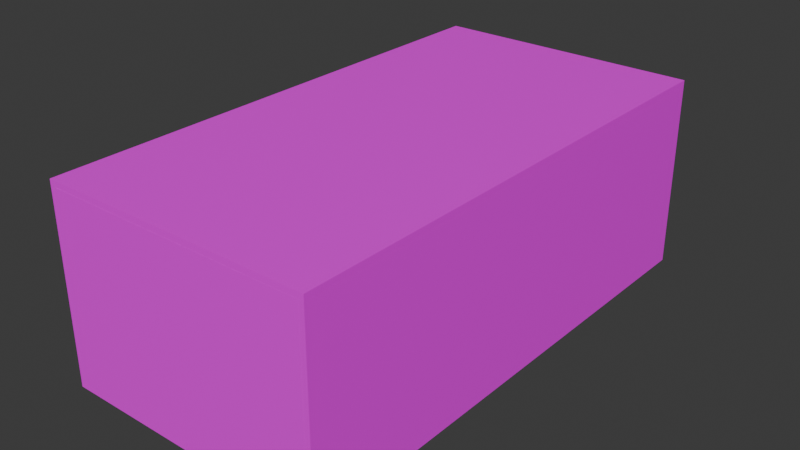 # Source: Room.blend  (saved by Blender 4.4.32; exported with 4.5.12 LTS)
import bpy
from mathutils import Matrix  # noqa: F401  (used for matrix-valued properties, if any)

bpy.ops.wm.read_factory_settings(use_empty=True)
scene = bpy.context.scene
scene.name = 'Scene'

# ---- collections
col_collection = bpy.data.collections.new('Collection'); scene.collection.children.link(col_collection)

# ---- images (referenced by path relative to the original .blend; pixels are not part of the script)
import os
ASSET_DIR = os.environ.get("B2B_ASSET_DIR", "")  # directory of the original .blend (textures are referenced by path, not embedded)
HERE = os.path.dirname(os.path.abspath(__file__))  # packed textures are extracted next to this script under _unpacked/

def load_image(name, relpath, width, height, colorspace="sRGB"):
    """Load a texture the original file referenced (path relative to the .blend, or extracted next to this script)."""
    p = next((c for c in (os.path.join(HERE, relpath), os.path.join(ASSET_DIR, relpath)) if relpath and os.path.exists(c)), "")
    if p:
        img = bpy.data.images.load(p, check_existing=True)
        img.name = name
    else:  # same state as the original file: an image datablock whose file is absent (Cycles renders it pink)
        img = bpy.data.images.new(name, width, height)
        img.source = "FILE"
        img.filepath = "//" + (relpath or name)
    img.colorspace_settings.name = colorspace
    return img
img_1673321297_grizly_club_p_besshovnaya_tekstura_plitki_metro_5_jp = load_image('1673321297_grizly-club-p-besshovnaya-tekstura-plitki-metro-5.jp', '1673321297_grizly-club-p-besshovnaya-tekstura-plitki-metro-5.jpg', 1024, 1024, 'sRGB')
img_wall_jpg = load_image('wall.jpg', 'wall.jpg', 1024, 1024, 'sRGB')
img_up_jpg = load_image('up.jpg', 'up.jpg', 1024, 1024, 'sRGB')

# ---- materials (node trees are filled in below, after node groups)
mat_material = bpy.data.materials.new('Material')
mat_material.alpha_threshold = 0.0
mat_material.roughness = 0.5
mat_material.line_color = (0.0, 0.0, 0.0, 1.0)
mat_material_001 = bpy.data.materials.new('Material.001')
mat_material_002 = bpy.data.materials.new('Material.002')
mat_material_003 = bpy.data.materials.new('Material.003')
mat_material_004 = bpy.data.materials.new('Material.004')
mat_material_005 = bpy.data.materials.new('Material.005')
mat_material_005.alpha_threshold = 0.0
mat_material_005.roughness = 0.5
mat_material_005.line_color = (0.0, 0.0, 0.0, 1.0)

# ---- material node trees
mat_material.use_nodes = True; mat_material.node_tree.nodes.clear()
_N = mat_material.node_tree.nodes; _L = mat_material.node_tree.links
n0 = _N.new('ShaderNodeOutputMaterial'); n0.name = 'Material Output'; n0.location = (300, 300)
n1 = _N.new('ShaderNodeBsdfPrincipled'); n1.name = 'Principled BSDF'; n1.location = (10, 300)
n1.inputs[3].default_value = 1.45
n2 = _N.new('ShaderNodeTexImage'); n2.name = 'Image Texture'; n2.location = (-280, 280)
n2.image = img_1673321297_grizly_club_p_besshovnaya_tekstura_plitki_metro_5_jp
_L.new(n1.outputs[0], n0.inputs[0])
_L.new(n2.outputs[0], n1.inputs[0])
n0.is_active_output = True
mat_material_001.use_nodes = True; mat_material_001.node_tree.nodes.clear()
_N = mat_material_001.node_tree.nodes; _L = mat_material_001.node_tree.links
n0 = _N.new('ShaderNodeBsdfPrincipled'); n0.name = 'Principled BSDF'; n0.location = (10, 300)
n1 = _N.new('ShaderNodeOutputMaterial'); n1.name = 'Material Output'; n1.location = (300, 300)
n2 = _N.new('ShaderNodeTexImage'); n2.name = 'Image Texture'; n2.location = (-280, 280)
n2.image = img_wall_jpg
_L.new(n0.outputs[0], n1.inputs[0])
_L.new(n2.outputs[0], n0.inputs[0])
n1.is_active_output = True
mat_material_002.use_nodes = True; mat_material_002.node_tree.nodes.clear()
_N = mat_material_002.node_tree.nodes; _L = mat_material_002.node_tree.links
n0 = _N.new('ShaderNodeBsdfPrincipled'); n0.name = 'Principled BSDF'; n0.location = (10, 300)
n1 = _N.new('ShaderNodeOutputMaterial'); n1.name = 'Material Output'; n1.location = (300, 300)
n2 = _N.new('ShaderNodeTexImage'); n2.name = 'Image Texture'; n2.location = (-280, 280)
n2.image = img_wall_jpg
_L.new(n0.outputs[0], n1.inputs[0])
_L.new(n2.outputs[0], n0.inputs[0])
n1.is_active_output = True
mat_material_003.use_nodes = True; mat_material_003.node_tree.nodes.clear()
_N = mat_material_003.node_tree.nodes; _L = mat_material_003.node_tree.links
n0 = _N.new('ShaderNodeBsdfPrincipled'); n0.name = 'Principled BSDF'; n0.location = (10, 300)
n1 = _N.new('ShaderNodeOutputMaterial'); n1.name = 'Material Output'; n1.location = (300, 300)
n2 = _N.new('ShaderNodeTexImage'); n2.name = 'Image Texture'; n2.location = (-280, 280)
n2.image = img_wall_jpg
_L.new(n0.outputs[0], n1.inputs[0])
_L.new(n2.outputs[0], n0.inputs[0])
n1.is_active_output = True
mat_material_004.use_nodes = True; mat_material_004.node_tree.nodes.clear()
_N = mat_material_004.node_tree.nodes; _L = mat_material_004.node_tree.links
n0 = _N.new('ShaderNodeBsdfPrincipled'); n0.name = 'Principled BSDF'; n0.location = (10, 300)
n1 = _N.new('ShaderNodeOutputMaterial'); n1.name = 'Material Output'; n1.location = (300, 300)
n2 = _N.new('ShaderNodeTexImage'); n2.name = 'Image Texture'; n2.location = (-280, 280)
n2.image = img_wall_jpg
_L.new(n0.outputs[0], n1.inputs[0])
_L.new(n2.outputs[0], n0.inputs[0])
n1.is_active_output = True
mat_material_005.use_nodes = True; mat_material_005.node_tree.nodes.clear()
_N = mat_material_005.node_tree.nodes; _L = mat_material_005.node_tree.links
n0 = _N.new('ShaderNodeOutputMaterial'); n0.name = 'Material Output'; n0.location = (300, 300)
n1 = _N.new('ShaderNodeBsdfPrincipled'); n1.name = 'Principled BSDF'; n1.location = (10, 300)
n1.inputs[3].default_value = 1.45
n2 = _N.new('ShaderNodeTexImage'); n2.name = 'Image Texture'; n2.location = (-280, 280)
n2.image = img_up_jpg
_L.new(n1.outputs[0], n0.inputs[0])
_L.new(n2.outputs[0], n1.inputs[0])
n0.is_active_output = True

# ---- world
world_world = bpy.data.worlds.new('World'); scene.world = world_world
world_world.use_nodes = True; world_world.node_tree.nodes.clear()
_N = world_world.node_tree.nodes; _L = world_world.node_tree.links
n0 = _N.new('ShaderNodeOutputWorld'); n0.name = 'World Output'; n0.location = (300, 300)
n1 = _N.new('ShaderNodeBackground'); n1.name = 'Background'; n1.location = (10, 300)
n1.inputs[0].default_value = (0.05088, 0.05088, 0.05088, 1.0)
_L.new(n1.outputs[0], n0.inputs[0])
n0.is_active_output = True
world_world.color = (0.05088, 0.05088, 0.05088)
world_world.sun_shadow_jitter_overblur = 0.0

# ---- meshes
me_cube = bpy.data.meshes.new('Cube')
me_cube.from_pydata([(1.0, 1.0, 1.0), (1.0, 1.0, -1.0), (1.0, -1.0, 1.0), (1.0, -1.0, -1.0), (-1.0, 1.0, 1.0), (-1.0, 1.0, -1.0), (-1.0, -1.0, 1.0), (-1.0, -1.0, -1.0)], [], [(0, 4, 6, 2), (3, 2, 6, 7), (7, 6, 4, 5), (5, 1, 3, 7), (1, 0, 2, 3), (5, 4, 0, 1)])
_uv = me_cube.uv_layers.new(name='UVMap')
_uv.uv.foreach_set('vector', [-0.5236, 2.566, 1.459, 2.566, 1.459, -1.463, -0.5236, -1.463, 0.5292, 3.963, 0.461, 3.963, 0.461, 7.32, 0.5292, 7.32, 0.5292, -6.109, 0.461, -6.109, 0.461, -2.752, 0.5292, -2.752, -0.8439, 2.916, 1.344, 2.916, 1.344, -1.666, -0.8439, -1.666, 0.5292, 0.6053, 0.461, 0.6053, 0.461, 3.963, 0.5292, 3.963, 0.5292, -2.752, 0.461, -2.752, 0.461, 0.6053, 0.5292, 0.6053])
me_cube.materials.append(mat_material)
me_cube.use_mirror_vertex_groups = False
me_cube.update()
me_cube_001 = bpy.data.meshes.new('Cube.001')
me_cube_001.from_pydata([(-1.0, -17.21, -1.0), (-1.0, -17.21, 11.18), (-1.0, 17.21, -1.0), (-1.0, 17.21, 11.18), (1.0, -17.21, -1.0), (1.0, -17.21, 11.18), (1.0, 17.21, -1.0), (1.0, 17.21, 11.18)], [], [(0, 1, 3, 2), (2, 3, 7, 6), (6, 7, 5, 4), (4, 5, 1, 0), (2, 6, 4, 0), (7, 3, 1, 5)])
_uv = me_cube_001.uv_layers.new(name='UVMap')
_uv.uv.foreach_set('vector', [-0.8581, -0.8465, 1.858, -0.8465, 1.858, 1.87, -0.8581, 1.87, 0.375, 0.25, 0.625, 0.25, 0.625, 0.5, 0.375, 0.5, -0.8581, -0.8621, 1.858, -0.8621, 1.858, 1.854, -0.8581, 1.854, 0.375, 0.75, 0.625, 0.75, 0.625, 1.0, 0.375, 1.0, 0.125, 0.5, 0.375, 0.5, 0.375, 0.75, 0.125, 0.75, 0.625, 0.5, 0.875, 0.5, 0.875, 0.75, 0.625, 0.75])
me_cube_001.materials.append(mat_material_001)
me_cube_001.update()
me_cube_002 = bpy.data.meshes.new('Cube.002')
me_cube_002.from_pydata([(-1.0, -17.21, -1.0), (-1.0, -17.21, 11.18), (-1.0, 17.21, -1.0), (-1.0, 17.21, 11.18), (1.0, -17.21, -1.0), (1.0, -17.21, 11.18), (1.0, 17.21, -1.0), (1.0, 17.21, 11.18)], [], [(0, 1, 3, 2), (2, 3, 7, 6), (6, 7, 5, 4), (4, 5, 1, 0), (2, 6, 4, 0), (7, 3, 1, 5)])
_uv = me_cube_002.uv_layers.new(name='UVMap')
_uv.uv.foreach_set('vector', [-0.8581, -0.8465, 1.858, -0.8465, 1.858, 1.87, -0.8581, 1.87, 0.375, 0.25, 0.625, 0.25, 0.625, 0.5, 0.375, 0.5, -0.8581, -0.8621, 1.858, -0.8621, 1.858, 1.854, -0.8581, 1.854, 0.375, 0.75, 0.625, 0.75, 0.625, 1.0, 0.375, 1.0, 0.125, 0.5, 0.375, 0.5, 0.375, 0.75, 0.125, 0.75, 0.625, 0.5, 0.875, 0.5, 0.875, 0.75, 0.625, 0.75])
me_cube_002.materials.append(mat_material_002)
me_cube_002.update()
me_cube_003 = bpy.data.meshes.new('Cube.003')
me_cube_003.from_pydata([(-1.0, -17.21, -1.0), (-1.0, -17.21, 11.18), (-1.0, 16.13, -1.0), (-1.0, 16.13, 11.18), (1.0, -17.21, -1.0), (1.0, -17.21, 11.18), (1.0, 16.13, -1.0), (1.0, 16.13, 11.18)], [], [(0, 1, 3, 2), (2, 3, 7, 6), (6, 7, 5, 4), (4, 5, 1, 0), (2, 6, 4, 0), (7, 3, 1, 5)])
_uv = me_cube_003.uv_layers.new(name='UVMap')
_uv.uv.foreach_set('vector', [-0.8581, -0.8465, 1.858, -0.8465, 1.858, 1.87, -0.8581, 1.87, 0.375, 0.25, 0.625, 0.25, 0.625, 0.5, 0.375, 0.5, -0.8581, -0.8621, 1.858, -0.8621, 1.858, 1.854, -0.8581, 1.854, 0.375, 0.75, 0.625, 0.75, 0.625, 1.0, 0.375, 1.0, 0.125, 0.5, 0.375, 0.5, 0.375, 0.75, 0.125, 0.75, 0.625, 0.5, 0.875, 0.5, 0.875, 0.75, 0.625, 0.75])
me_cube_003.materials.append(mat_material_003)
me_cube_003.update()
me_cube_004 = bpy.data.meshes.new('Cube.004')
me_cube_004.from_pydata([(-1.0, -17.21, -1.0), (-1.0, -17.21, 11.18), (-1.0, 16.13, -1.0), (-1.0, 16.13, 11.18), (1.0, -17.21, -1.0), (1.0, -17.21, 11.18), (1.0, 16.13, -1.0), (1.0, 16.13, 11.18)], [], [(0, 1, 3, 2), (2, 3, 7, 6), (6, 7, 5, 4), (4, 5, 1, 0), (2, 6, 4, 0), (7, 3, 1, 5)])
_uv = me_cube_004.uv_layers.new(name='UVMap')
_uv.uv.foreach_set('vector', [-0.8581, -0.8465, 1.858, -0.8465, 1.858, 1.87, -0.8581, 1.87, 0.375, 0.25, 0.625, 0.25, 0.625, 0.5, 0.375, 0.5, -0.8581, -0.8621, 1.858, -0.8621, 1.858, 1.854, -0.8581, 1.854, 0.375, 0.75, 0.625, 0.75, 0.625, 1.0, 0.375, 1.0, 0.125, 0.5, 0.375, 0.5, 0.375, 0.75, 0.125, 0.75, 0.625, 0.5, 0.875, 0.5, 0.875, 0.75, 0.625, 0.75])
me_cube_004.materials.append(mat_material_004)
me_cube_004.update()
me_cube_005 = bpy.data.meshes.new('Cube.005')
me_cube_005.from_pydata([(1.0, 1.0, 1.0), (1.0, 1.0, -1.0), (1.0, -1.0, 1.0), (1.0, -1.0, -1.0), (-1.0, 1.0, 1.0), (-1.0, 1.0, -1.0), (-1.0, -1.0, 1.0), (-1.0, -1.0, -1.0)], [], [(0, 4, 6, 2), (3, 2, 6, 7), (7, 6, 4, 5), (5, 1, 3, 7), (1, 0, 2, 3), (5, 4, 0, 1)])
_uv = me_cube_005.uv_layers.new(name='UVMap')
_uv.uv.foreach_set('vector', [-0.5236, 2.566, 1.459, 2.566, 1.459, -1.463, -0.5236, -1.463, 0.5292, 3.963, 0.461, 3.963, 0.461, 7.32, 0.5292, 7.32, 0.5292, -6.109, 0.461, -6.109, 0.461, -2.752, 0.5292, -2.752, -0.8439, 2.916, 1.344, 2.916, 1.344, -1.666, -0.8439, -1.666, 0.5292, 0.6053, 0.461, 0.6053, 0.461, 3.963, 0.5292, 3.963, 0.5292, -2.752, 0.461, -2.752, 0.461, 0.6053, 0.5292, 0.6053])
me_cube_005.materials.append(mat_material_005)
me_cube_005.use_mirror_vertex_groups = False
me_cube_005.update()

# ---- objects
ob_cube = bpy.data.objects.new('Cube', me_cube)
ob_cube_001 = bpy.data.objects.new('Cube.001', me_cube_001)
ob_cube_002 = bpy.data.objects.new('Cube.002', me_cube_002)
ob_cube_003 = bpy.data.objects.new('Cube.003', me_cube_003)
ob_cube_004 = bpy.data.objects.new('Cube.004', me_cube_004)
ob_cube_005 = bpy.data.objects.new('Cube.005', me_cube_005)

# ---- transforms, parenting, visibility, modifiers, constraints
ob_cube.location = (0.0, 0.0, 0.0)
ob_cube.scale = (-9.063, 17.21, 0.1926)
ob_cube.lock_rotations_4d = False
ob_cube.empty_display_type = 'ARROWS'
ob_cube.lineart.crease_threshold = 0.0
ob_cube_001.location = (8.889, 0.0, 1.193)
ob_cube_001.scale = (-0.1742, 1.0, 1.0)
ob_cube_002.location = (-8.889, 0.0, 1.193)
ob_cube_002.scale = (-0.1742, 1.0, 1.0)
ob_cube_003.location = (-0.282, -17.04, 1.193)
ob_cube_003.rotation_euler = (0.0, -0.0, 1.571)
ob_cube_003.scale = (-0.1742, 0.5227, 1.0)
ob_cube_004.location = (-0.282, 17.04, 1.193)
ob_cube_004.rotation_euler = (0.0, -0.0, 1.571)
ob_cube_004.scale = (-0.1742, 0.5227, 1.0)
ob_cube_005.location = (0.0, 0.0, 12.57)
ob_cube_005.scale = (-9.063, 17.21, 0.1926)
ob_cube_005.lock_rotations_4d = False
ob_cube_005.empty_display_type = 'ARROWS'
ob_cube_005.lineart.crease_threshold = 0.0

# ---- collection membership
col_collection.objects.link(ob_cube)
col_collection.objects.link(ob_cube_001)
col_collection.objects.link(ob_cube_002)
col_collection.objects.link(ob_cube_003)
col_collection.objects.link(ob_cube_004)
col_collection.objects.link(ob_cube_005)

# ---- scene / render settings (as saved in the file)
scene.frame_start = 1; scene.frame_end = 250; scene.frame_set(1)
scene.render.engine = 'BLENDER_EEVEE_NEXT'
bpy.context.view_layer.update()

# ---- added for rendering (the .blend has no active camera and no usable light): camera, sun
cam_auto = bpy.data.cameras.new('AutoCamera')
cam_auto.lens = 50.0
cam_auto.sensor_width = 36.0
cam_auto.clip_end = 1000.0
ob_auto_camera = bpy.data.objects.new('AutoCamera', cam_auto)
scene.collection.objects.link(ob_auto_camera)
ob_auto_camera.location = (37.9395, -45.5274, 36.6341)
ob_auto_camera.rotation_euler = (1.09748, -7.21219e-08, 0.694738)
scene.camera = ob_auto_camera
light_auto_sun = bpy.data.lights.new('AutoSun', 'SUN')
light_auto_sun.energy = 3.0
light_auto_sun.angle = 0.0523599
ob_auto_sun = bpy.data.objects.new('AutoSun', light_auto_sun)
scene.collection.objects.link(ob_auto_sun)
ob_auto_sun.rotation_euler = (0.872665, 0.174533, 0.523599)
bpy.context.view_layer.update()
